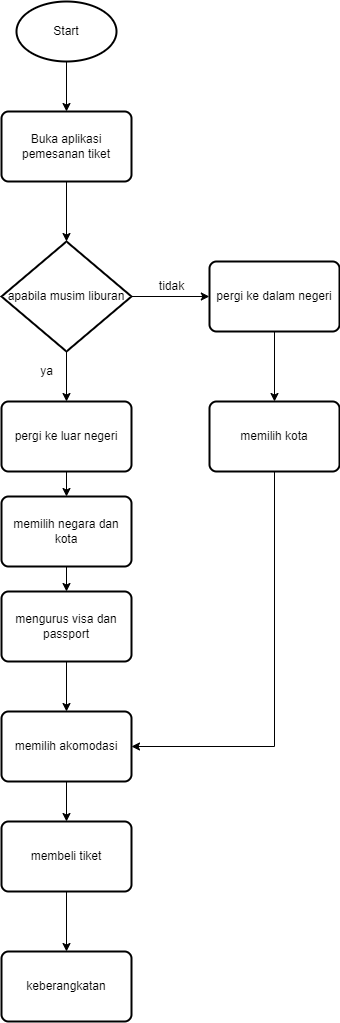

The diagram above was exported from draw.io. Its source (the exported page's mxGraphModel, read from the mxfile embedded in the PNG):
<mxGraphModel dx="283" dy="348" grid="1" gridSize="10" guides="1" tooltips="1" connect="1" arrows="1" fold="1" page="1" pageScale="1" pageWidth="850" pageHeight="1100" math="0" shadow="0">
  <root>
    <mxCell id="0" />
    <mxCell id="1" parent="0" />
    <mxCell id="RqOCP5mw8rbQSWGoyPNM-4" style="edgeStyle=orthogonalEdgeStyle;rounded=0;orthogonalLoop=1;jettySize=auto;html=1;exitX=0.5;exitY=1;exitDx=0;exitDy=0;exitPerimeter=0;entryX=0.5;entryY=0;entryDx=0;entryDy=0;" edge="1" parent="1" source="RqOCP5mw8rbQSWGoyPNM-1" target="RqOCP5mw8rbQSWGoyPNM-3">
      <mxGeometry relative="1" as="geometry" />
    </mxCell>
    <mxCell id="RqOCP5mw8rbQSWGoyPNM-1" value="Start" style="strokeWidth=2;html=1;shape=mxgraph.flowchart.start_1;whiteSpace=wrap;" vertex="1" parent="1">
      <mxGeometry x="350" y="20" width="100" height="60" as="geometry" />
    </mxCell>
    <mxCell id="RqOCP5mw8rbQSWGoyPNM-44" style="edgeStyle=orthogonalEdgeStyle;rounded=0;orthogonalLoop=1;jettySize=auto;html=1;exitX=0.5;exitY=1;exitDx=0;exitDy=0;entryX=0.5;entryY=0;entryDx=0;entryDy=0;entryPerimeter=0;" edge="1" parent="1" source="RqOCP5mw8rbQSWGoyPNM-3" target="RqOCP5mw8rbQSWGoyPNM-35">
      <mxGeometry relative="1" as="geometry" />
    </mxCell>
    <mxCell id="RqOCP5mw8rbQSWGoyPNM-3" value="Buka aplikasi pemesanan tiket" style="rounded=1;whiteSpace=wrap;html=1;absoluteArcSize=1;arcSize=14;strokeWidth=2;" vertex="1" parent="1">
      <mxGeometry x="335" y="130" width="130" height="70" as="geometry" />
    </mxCell>
    <mxCell id="RqOCP5mw8rbQSWGoyPNM-37" style="edgeStyle=orthogonalEdgeStyle;rounded=0;orthogonalLoop=1;jettySize=auto;html=1;exitX=0.5;exitY=1;exitDx=0;exitDy=0;exitPerimeter=0;" edge="1" parent="1" source="RqOCP5mw8rbQSWGoyPNM-35">
      <mxGeometry relative="1" as="geometry">
        <mxPoint x="400" y="420" as="targetPoint" />
      </mxGeometry>
    </mxCell>
    <mxCell id="RqOCP5mw8rbQSWGoyPNM-39" style="edgeStyle=orthogonalEdgeStyle;rounded=0;orthogonalLoop=1;jettySize=auto;html=1;exitX=1;exitY=0.5;exitDx=0;exitDy=0;exitPerimeter=0;entryX=0;entryY=0.5;entryDx=0;entryDy=0;" edge="1" parent="1" source="RqOCP5mw8rbQSWGoyPNM-35">
      <mxGeometry relative="1" as="geometry">
        <mxPoint x="542.8249999999998" y="315" as="targetPoint" />
      </mxGeometry>
    </mxCell>
    <mxCell id="RqOCP5mw8rbQSWGoyPNM-35" value="apabila musim liburan" style="strokeWidth=2;html=1;shape=mxgraph.flowchart.decision;whiteSpace=wrap;" vertex="1" parent="1">
      <mxGeometry x="335" y="260" width="130" height="110" as="geometry" />
    </mxCell>
    <mxCell id="RqOCP5mw8rbQSWGoyPNM-38" value="ya" style="text;html=1;align=center;verticalAlign=middle;resizable=0;points=[];autosize=1;strokeColor=none;fillColor=none;" vertex="1" parent="1">
      <mxGeometry x="360" y="375" width="40" height="30" as="geometry" />
    </mxCell>
    <mxCell id="RqOCP5mw8rbQSWGoyPNM-57" style="edgeStyle=orthogonalEdgeStyle;rounded=0;orthogonalLoop=1;jettySize=auto;html=1;exitX=0.5;exitY=1;exitDx=0;exitDy=0;entryX=0.5;entryY=0;entryDx=0;entryDy=0;" edge="1" parent="1" source="RqOCP5mw8rbQSWGoyPNM-40" target="RqOCP5mw8rbQSWGoyPNM-56">
      <mxGeometry relative="1" as="geometry" />
    </mxCell>
    <mxCell id="RqOCP5mw8rbQSWGoyPNM-40" value="pergi ke dalam negeri" style="rounded=1;whiteSpace=wrap;html=1;absoluteArcSize=1;arcSize=14;strokeWidth=2;" vertex="1" parent="1">
      <mxGeometry x="543" y="280" width="130" height="70" as="geometry" />
    </mxCell>
    <mxCell id="RqOCP5mw8rbQSWGoyPNM-59" style="edgeStyle=orthogonalEdgeStyle;rounded=0;orthogonalLoop=1;jettySize=auto;html=1;exitX=0.5;exitY=1;exitDx=0;exitDy=0;entryX=0.5;entryY=0;entryDx=0;entryDy=0;" edge="1" parent="1" source="RqOCP5mw8rbQSWGoyPNM-41" target="RqOCP5mw8rbQSWGoyPNM-58">
      <mxGeometry relative="1" as="geometry" />
    </mxCell>
    <mxCell id="RqOCP5mw8rbQSWGoyPNM-41" value="pergi ke luar negeri" style="rounded=1;whiteSpace=wrap;html=1;absoluteArcSize=1;arcSize=14;strokeWidth=2;" vertex="1" parent="1">
      <mxGeometry x="335" y="420" width="130" height="70" as="geometry" />
    </mxCell>
    <mxCell id="RqOCP5mw8rbQSWGoyPNM-42" value="tidak" style="text;html=1;align=center;verticalAlign=middle;resizable=0;points=[];autosize=1;strokeColor=none;fillColor=none;" vertex="1" parent="1">
      <mxGeometry x="480" y="290" width="50" height="30" as="geometry" />
    </mxCell>
    <mxCell id="RqOCP5mw8rbQSWGoyPNM-47" style="edgeStyle=orthogonalEdgeStyle;rounded=0;orthogonalLoop=1;jettySize=auto;html=1;exitX=0.5;exitY=1;exitDx=0;exitDy=0;" edge="1" parent="1" source="RqOCP5mw8rbQSWGoyPNM-45">
      <mxGeometry relative="1" as="geometry">
        <mxPoint x="400" y="730" as="targetPoint" />
      </mxGeometry>
    </mxCell>
    <mxCell id="RqOCP5mw8rbQSWGoyPNM-45" value="mengurus visa dan passport" style="rounded=1;whiteSpace=wrap;html=1;absoluteArcSize=1;arcSize=14;strokeWidth=2;" vertex="1" parent="1">
      <mxGeometry x="335" y="610" width="130" height="70" as="geometry" />
    </mxCell>
    <mxCell id="RqOCP5mw8rbQSWGoyPNM-53" style="edgeStyle=orthogonalEdgeStyle;rounded=0;orthogonalLoop=1;jettySize=auto;html=1;exitX=0.5;exitY=1;exitDx=0;exitDy=0;entryX=0.5;entryY=0;entryDx=0;entryDy=0;" edge="1" parent="1" source="RqOCP5mw8rbQSWGoyPNM-48" target="RqOCP5mw8rbQSWGoyPNM-52">
      <mxGeometry relative="1" as="geometry" />
    </mxCell>
    <mxCell id="RqOCP5mw8rbQSWGoyPNM-48" value="memilih akomodasi" style="rounded=1;whiteSpace=wrap;html=1;absoluteArcSize=1;arcSize=14;strokeWidth=2;" vertex="1" parent="1">
      <mxGeometry x="335" y="730" width="130" height="70" as="geometry" />
    </mxCell>
    <mxCell id="RqOCP5mw8rbQSWGoyPNM-55" style="edgeStyle=orthogonalEdgeStyle;rounded=0;orthogonalLoop=1;jettySize=auto;html=1;exitX=0.5;exitY=1;exitDx=0;exitDy=0;entryX=0.5;entryY=0;entryDx=0;entryDy=0;" edge="1" parent="1" source="RqOCP5mw8rbQSWGoyPNM-52" target="RqOCP5mw8rbQSWGoyPNM-54">
      <mxGeometry relative="1" as="geometry" />
    </mxCell>
    <mxCell id="RqOCP5mw8rbQSWGoyPNM-52" value="membeli tiket" style="rounded=1;whiteSpace=wrap;html=1;absoluteArcSize=1;arcSize=14;strokeWidth=2;" vertex="1" parent="1">
      <mxGeometry x="335" y="840" width="130" height="70" as="geometry" />
    </mxCell>
    <mxCell id="RqOCP5mw8rbQSWGoyPNM-54" value="keberangkatan" style="rounded=1;whiteSpace=wrap;html=1;absoluteArcSize=1;arcSize=14;strokeWidth=2;" vertex="1" parent="1">
      <mxGeometry x="335" y="970" width="130" height="70" as="geometry" />
    </mxCell>
    <mxCell id="RqOCP5mw8rbQSWGoyPNM-62" style="edgeStyle=orthogonalEdgeStyle;rounded=0;orthogonalLoop=1;jettySize=auto;html=1;exitX=0.5;exitY=1;exitDx=0;exitDy=0;entryX=1;entryY=0.5;entryDx=0;entryDy=0;" edge="1" parent="1" source="RqOCP5mw8rbQSWGoyPNM-56" target="RqOCP5mw8rbQSWGoyPNM-48">
      <mxGeometry relative="1" as="geometry" />
    </mxCell>
    <mxCell id="RqOCP5mw8rbQSWGoyPNM-56" value="memilih kota" style="rounded=1;whiteSpace=wrap;html=1;absoluteArcSize=1;arcSize=14;strokeWidth=2;" vertex="1" parent="1">
      <mxGeometry x="543" y="420" width="130" height="70" as="geometry" />
    </mxCell>
    <mxCell id="RqOCP5mw8rbQSWGoyPNM-61" style="edgeStyle=orthogonalEdgeStyle;rounded=0;orthogonalLoop=1;jettySize=auto;html=1;exitX=0.5;exitY=1;exitDx=0;exitDy=0;entryX=0.5;entryY=0;entryDx=0;entryDy=0;" edge="1" parent="1" source="RqOCP5mw8rbQSWGoyPNM-58" target="RqOCP5mw8rbQSWGoyPNM-45">
      <mxGeometry relative="1" as="geometry" />
    </mxCell>
    <mxCell id="RqOCP5mw8rbQSWGoyPNM-58" value="memilih negara dan kota" style="rounded=1;whiteSpace=wrap;html=1;absoluteArcSize=1;arcSize=14;strokeWidth=2;" vertex="1" parent="1">
      <mxGeometry x="335" y="515" width="130" height="70" as="geometry" />
    </mxCell>
  </root>
</mxGraphModel>